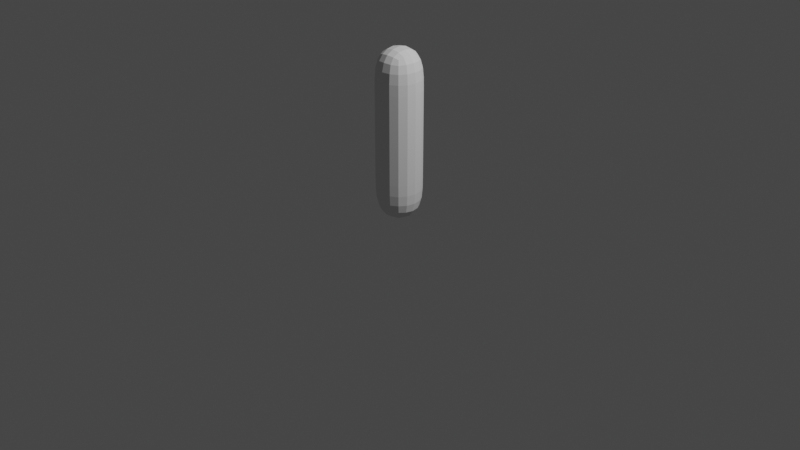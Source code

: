 # Source: tree_templateblend.blend  (saved by Blender 2.80.49; exported with 4.5.12 LTS)
import bpy
from mathutils import Matrix  # noqa: F401  (used for matrix-valued properties, if any)

bpy.ops.wm.read_factory_settings(use_empty=True)
scene = bpy.context.scene
scene.name = 'Scene'

# ---- collections
col_collection = bpy.data.collections.new('Collection'); scene.collection.children.link(col_collection)

# ---- world
world_world = bpy.data.worlds.new('World'); scene.world = world_world
world_world.use_nodes = True; world_world.node_tree.nodes.clear()
_N = world_world.node_tree.nodes; _L = world_world.node_tree.links
n0 = _N.new('ShaderNodeOutputWorld'); n0.name = 'World Output'; n0.location = (300, 300)
n1 = _N.new('ShaderNodeBackground'); n1.name = 'Background'; n1.location = (10, 300)
n1.inputs[0].default_value = (0.05088, 0.05088, 0.05088, 1.0)
_L.new(n1.outputs[0], n0.inputs[0])
n0.is_active_output = True
world_world.color = (0.05088, 0.05088, 0.05088)
world_world.use_sun_shadow = False
world_world.sun_shadow_jitter_overblur = 0.0

# ---- cameras
cam_camera = bpy.data.cameras.new('Camera')
cam_camera.clip_end = 100.0
cam_camera.ortho_scale = 7.314
cam_camera.dof.focus_distance = 0.0
cam_camera.dof.aperture_fstop = 128.0

# ---- lights
light_light = bpy.data.lights.new('Light', 'POINT')
light_light.transmission_factor = 0.0
light_light.cutoff_distance = 30.0
light_light.energy = 1000.0
light_light.shadow_buffer_clip_start = 1.001
light_light.shadow_soft_size = 0.1
light_light.shadow_maximum_resolution = 0.006
light_light.use_absolute_resolution = True

# ---- meshes
me_cube_002 = bpy.data.meshes.new('Cube.002')
me_cube_002.from_pydata([(0.0, 0.0, 0.0), (0.0, 0.0, 1.844)], [(0, 1)], [])
_uv = me_cube_002.uv_layers.new(name='UVMap')
_uv.uv.foreach_set('vector', [])
me_cube_002.use_remesh_preserve_volume = False
me_cube_002.use_remesh_preserve_attributes = False
me_cube_002.use_mirror_vertex_groups = False
me_cube_002.update()

# ---- objects
ob_light = bpy.data.objects.new('Light', light_light)
ob_camera = bpy.data.objects.new('Camera', cam_camera)
ob_cube = bpy.data.objects.new('Cube', me_cube_002)

# ---- transforms, parenting, visibility, modifiers, constraints
ob_light.location = (4.076, 1.005, 5.904)
ob_light.rotation_euler = (0.6503, 0.05522, 1.866)
ob_light.lock_rotations_4d = False
ob_light.empty_display_type = 'ARROWS'
ob_light.color = (0.0, 0.0, 0.0, 0.0)
ob_light.lineart.crease_threshold = 0.0
ob_camera.location = (7.359, -6.926, 4.958)
ob_camera.rotation_euler = (1.109, 0.0, 0.8149)
ob_camera.lock_rotations_4d = False
ob_camera.empty_display_type = 'ARROWS'
ob_camera.color = (0.0, 0.0, 0.0, 0.0)
ob_camera.display_type = 'WIRE'
ob_camera.lineart.crease_threshold = 0.0
ob_cube.location = (0.0, 0.0, 0.0)
ob_cube.lineart.crease_threshold = 0.0
_m = ob_cube.modifiers.new('Skin', 'SKIN')
_m = ob_cube.modifiers.new('Subdivision', 'SUBSURF')
_m.uv_smooth = 'PRESERVE_CORNERS'
_m.show_only_control_edges = False

# ---- collection membership
col_collection.objects.link(ob_light)
col_collection.objects.link(ob_camera)
col_collection.objects.link(ob_cube)

# ---- scene / render settings (as saved in the file)
scene.camera = ob_camera
scene.frame_start = 1; scene.frame_end = 250; scene.frame_set(1)
scene.render.engine = 'BLENDER_EEVEE_NEXT'
scene.cycles.use_denoising = False
scene.cycles.samples = 128
scene.cycles.sampling_pattern = 'TABULATED_SOBOL'
scene.cycles.use_adaptive_sampling = False
scene.cycles.use_light_tree = False
scene.view_settings.view_transform = 'Filmic'
bpy.context.view_layer.update()

